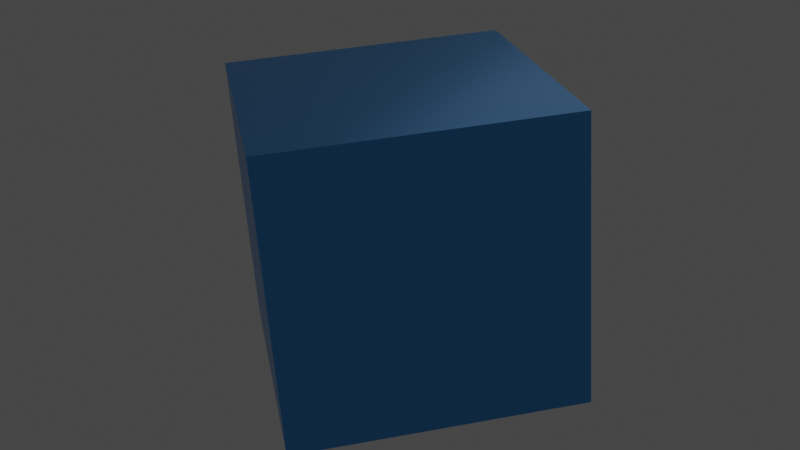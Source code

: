 # Source: Scale_In_Scale_Out_Trail.blend  (saved by Blender 3.6.11; exported with 4.5.12 LTS)
import bpy
from mathutils import Matrix  # noqa: F401  (used for matrix-valued properties, if any)

bpy.ops.wm.read_factory_settings(use_empty=True)
scene = bpy.context.scene
scene.name = 'Scene'

# ---- collections
col_collection = bpy.data.collections.new('Collection'); scene.collection.children.link(col_collection)

# ---- materials (node trees are filled in below, after node groups)
mat_material_001 = bpy.data.materials.new('Material.001')
mat_material_001.use_transparent_shadow = False

# ---- material node trees
mat_material_001.use_nodes = True; mat_material_001.node_tree.nodes.clear()
_N = mat_material_001.node_tree.nodes; _L = mat_material_001.node_tree.links
n0 = _N.new('ShaderNodeBsdfPrincipled'); n0.name = 'Principled BSDF'; n0.location = (10, 300)
n0.distribution = 'GGX'
n0.subsurface_method = 'RANDOM_WALK_SKIN'
n0.inputs[0].default_value = (0.07838, 0.3572, 0.8, 1.0)
n0.inputs[1].default_value = 0.6978
n0.inputs[2].default_value = 0.2914
n0.inputs[3].default_value = 1.45
n0.inputs[13].default_value = 0.2194
n0.inputs[14].default_value = (0.9179, 0.9427, 0.9822, 1.0)
n0.inputs[27].default_value = (0.0, 0.0, 0.0, 1.0)
n0.inputs[28].default_value = 1.0
n1 = _N.new('ShaderNodeOutputMaterial'); n1.name = 'Material Output'; n1.location = (300, 300)
_L.new(n0.outputs[0], n1.inputs[0])
n1.is_active_output = True

# ---- world
world_world = bpy.data.worlds.new('World'); scene.world = world_world
world_world.use_nodes = True; world_world.node_tree.nodes.clear()
_N = world_world.node_tree.nodes; _L = world_world.node_tree.links
n0 = _N.new('ShaderNodeOutputWorld'); n0.name = 'World Output'; n0.location = (300, 300)
n1 = _N.new('ShaderNodeBackground'); n1.name = 'Background'; n1.location = (10, 300)
n1.inputs[0].default_value = (0.05088, 0.05088, 0.05088, 1.0)
_L.new(n1.outputs[0], n0.inputs[0])
n0.is_active_output = True
world_world.color = (0.05088, 0.05088, 0.05088)
world_world.use_sun_shadow = False
world_world.sun_shadow_jitter_overblur = 0.0

# ---- lights
light_sun = bpy.data.lights.new('Sun', 'SUN')
light_sun.color = (0.4222, 0.5752, 1.0)
light_sun.transmission_factor = 0.0
light_sun.use_shadow = False
light_sun.energy = 4.36
light_point = bpy.data.lights.new('Point', 'POINT')
light_point.transmission_factor = 0.0
light_point.energy = 8000.0
light_point.shadow_soft_size = 37.85
light_point.shadow_maximum_resolution = 0.006
light_point.use_absolute_resolution = True

# ---- meshes
me_cube_001 = bpy.data.meshes.new('Cube.001')
me_cube_001.from_pydata([(-1.0, -1.0, -1.0), (-1.0, -1.0, 1.0), (-1.0, 1.0, -1.0), (-1.0, 1.0, 1.0), (1.0, -1.0, -1.0), (1.0, -1.0, 1.0), (1.0, 1.0, -1.0), (1.0, 1.0, 1.0)], [], [(0, 1, 3, 2), (2, 3, 7, 6), (6, 7, 5, 4), (4, 5, 1, 0), (2, 6, 4, 0), (7, 3, 1, 5)])
_uv = me_cube_001.uv_layers.new(name='UVMap')
_uv.uv.foreach_set('vector', [0.375, 0.0, 0.625, 0.0, 0.625, 0.25, 0.375, 0.25, 0.375, 0.25, 0.625, 0.25, 0.625, 0.5, 0.375, 0.5, 0.375, 0.5, 0.625, 0.5, 0.625, 0.75, 0.375, 0.75, 0.375, 0.75, 0.625, 0.75, 0.625, 1.0, 0.375, 1.0, 0.125, 0.5, 0.375, 0.5, 0.375, 0.75, 0.125, 0.75, 0.625, 0.5, 0.875, 0.5, 0.875, 0.75, 0.625, 0.75])
me_cube_001.materials.append(mat_material_001)
me_cube_001.update()

# ---- objects
ob_cube = bpy.data.objects.new('Cube', me_cube_001)
ob_sun = bpy.data.objects.new('Sun', light_sun)
ob_point = bpy.data.objects.new('Point', light_point)

# ---- transforms, parenting, visibility, modifiers, constraints
ob_cube.location = (-1.048, 0.07153, 2.179)
ob_cube.rotation_euler = (-8.673, 1.657, 3.22)
ob_cube.scale = (2.16, 2.16, 2.16)
ob_sun.location = (7.328, -13.52, 22.53)
ob_sun.rotation_euler = (-2.803, -0.5634, 1.138)
ob_point.location = (6.571, 18.32, 20.11)

# ---- collection membership
col_collection.objects.link(ob_cube)
col_collection.objects.link(ob_sun)
col_collection.objects.link(ob_point)

# ---- scene / render settings (as saved in the file)
scene.frame_start = 1; scene.frame_end = 250; scene.frame_set(139)
scene.render.engine = 'BLENDER_EEVEE_NEXT'
scene.cycles.sampling_pattern = 'TABULATED_SOBOL'
scene.view_settings.view_transform = 'Filmic'
bpy.context.view_layer.update()

# ---- added for rendering (the .blend has no active camera): camera
cam_auto = bpy.data.cameras.new('AutoCamera')
cam_auto.lens = 50.0
cam_auto.sensor_width = 36.0
cam_auto.clip_end = 1000.0
ob_auto_camera = bpy.data.objects.new('AutoCamera', cam_auto)
scene.collection.objects.link(ob_auto_camera)
ob_auto_camera.location = (8.28471, -11.1282, 9.64594)
ob_auto_camera.rotation_euler = (1.09748, -7.21219e-08, 0.694738)
scene.camera = ob_auto_camera
bpy.context.view_layer.update()
